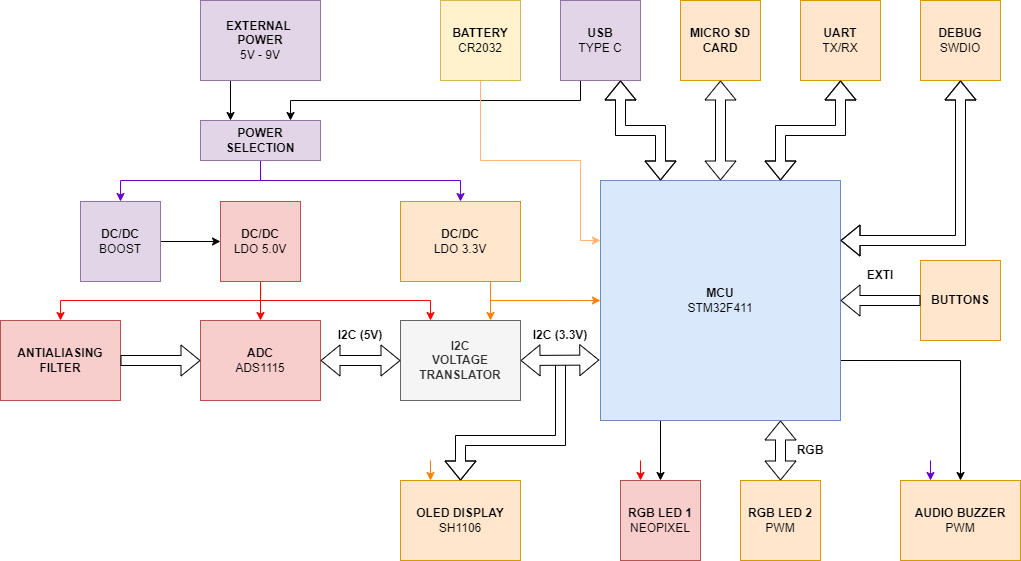

The diagram above was exported from draw.io. Its source (the exported page's mxGraphModel, read from the mxfile embedded in the PNG):
<mxGraphModel dx="1917" dy="239" grid="1" gridSize="10" guides="1" tooltips="1" connect="1" arrows="1" fold="1" page="1" pageScale="1" pageWidth="1169" pageHeight="827" math="0" shadow="0">
  <root>
    <mxCell id="0" />
    <mxCell id="1" parent="0" />
    <mxCell id="9cpD5IFXKpBdonpidjHp-43" style="edgeStyle=orthogonalEdgeStyle;rounded=0;orthogonalLoop=1;jettySize=auto;html=1;entryX=0.25;entryY=0;entryDx=0;entryDy=0;strokeColor=#FF8000;" edge="1" parent="1" target="9cpD5IFXKpBdonpidjHp-2">
      <mxGeometry relative="1" as="geometry">
        <mxPoint x="470" y="1460" as="sourcePoint" />
        <Array as="points">
          <mxPoint x="470" y="1460" />
        </Array>
      </mxGeometry>
    </mxCell>
    <mxCell id="9cpD5IFXKpBdonpidjHp-44" style="edgeStyle=orthogonalEdgeStyle;rounded=0;orthogonalLoop=1;jettySize=auto;html=1;entryX=0.5;entryY=0;entryDx=0;entryDy=0;exitX=1;exitY=0.75;exitDx=0;exitDy=0;" edge="1" parent="1" source="9cpD5IFXKpBdonpidjHp-1" target="9cpD5IFXKpBdonpidjHp-9">
      <mxGeometry relative="1" as="geometry">
        <mxPoint x="1350" y="1130" as="sourcePoint" />
      </mxGeometry>
    </mxCell>
    <mxCell id="9cpD5IFXKpBdonpidjHp-46" style="edgeStyle=orthogonalEdgeStyle;rounded=0;orthogonalLoop=1;jettySize=auto;html=1;exitX=0.25;exitY=1;exitDx=0;exitDy=0;entryX=0.5;entryY=0;entryDx=0;entryDy=0;" edge="1" parent="1" source="9cpD5IFXKpBdonpidjHp-1" target="9cpD5IFXKpBdonpidjHp-10">
      <mxGeometry relative="1" as="geometry" />
    </mxCell>
    <mxCell id="9cpD5IFXKpBdonpidjHp-1" value="&lt;b&gt;MCU&lt;/b&gt;&lt;div&gt;STM32F411&lt;/div&gt;" style="rounded=0;whiteSpace=wrap;html=1;fillColor=#dae8fc;strokeColor=#6c8ebf;" vertex="1" parent="1">
      <mxGeometry x="640" y="1180" width="240" height="240" as="geometry" />
    </mxCell>
    <mxCell id="9cpD5IFXKpBdonpidjHp-2" value="&lt;b&gt;OLED DISPLAY&lt;/b&gt;&lt;div&gt;SH1106&lt;/div&gt;" style="rounded=0;whiteSpace=wrap;html=1;fillColor=#ffe6cc;strokeColor=#d79b00;" vertex="1" parent="1">
      <mxGeometry x="440" y="1480" width="120" height="80" as="geometry" />
    </mxCell>
    <mxCell id="9cpD5IFXKpBdonpidjHp-3" value="&lt;b&gt;MICRO SD&lt;/b&gt;&lt;div&gt;&lt;b&gt;CARD&lt;/b&gt;&lt;/div&gt;" style="rounded=0;whiteSpace=wrap;html=1;fillColor=#ffe6cc;strokeColor=#d79b00;" vertex="1" parent="1">
      <mxGeometry x="720" y="1000" width="80" height="80" as="geometry" />
    </mxCell>
    <mxCell id="9cpD5IFXKpBdonpidjHp-23" style="edgeStyle=orthogonalEdgeStyle;rounded=0;orthogonalLoop=1;jettySize=auto;html=1;entryX=0.75;entryY=0;entryDx=0;entryDy=0;exitX=0.25;exitY=1;exitDx=0;exitDy=0;" edge="1" parent="1" source="9cpD5IFXKpBdonpidjHp-4" target="9cpD5IFXKpBdonpidjHp-21">
      <mxGeometry relative="1" as="geometry">
        <Array as="points">
          <mxPoint x="620" y="1100" />
          <mxPoint x="330" y="1100" />
        </Array>
      </mxGeometry>
    </mxCell>
    <mxCell id="9cpD5IFXKpBdonpidjHp-4" value="&lt;b&gt;USB&lt;/b&gt;&lt;div&gt;TYPE C&lt;/div&gt;" style="rounded=0;whiteSpace=wrap;html=1;fillColor=#e1d5e7;strokeColor=#9673a6;" vertex="1" parent="1">
      <mxGeometry x="600" y="1000" width="80" height="80" as="geometry" />
    </mxCell>
    <mxCell id="9cpD5IFXKpBdonpidjHp-24" style="edgeStyle=orthogonalEdgeStyle;rounded=0;orthogonalLoop=1;jettySize=auto;html=1;exitX=0.25;exitY=1;exitDx=0;exitDy=0;entryX=0.25;entryY=0;entryDx=0;entryDy=0;" edge="1" parent="1" source="9cpD5IFXKpBdonpidjHp-5" target="9cpD5IFXKpBdonpidjHp-21">
      <mxGeometry relative="1" as="geometry" />
    </mxCell>
    <mxCell id="9cpD5IFXKpBdonpidjHp-5" value="&lt;b&gt;EXTERNAL&amp;nbsp;&lt;/b&gt;&lt;div&gt;&lt;b&gt;POWER&lt;/b&gt;&lt;div&gt;5V - 9V&lt;/div&gt;&lt;/div&gt;" style="rounded=0;whiteSpace=wrap;html=1;fillColor=#e1d5e7;strokeColor=#9673a6;" vertex="1" parent="1">
      <mxGeometry x="240" y="1000" width="120" height="80" as="geometry" />
    </mxCell>
    <mxCell id="9cpD5IFXKpBdonpidjHp-52" style="edgeStyle=orthogonalEdgeStyle;rounded=0;orthogonalLoop=1;jettySize=auto;html=1;exitX=0.5;exitY=1;exitDx=0;exitDy=0;entryX=0;entryY=0.25;entryDx=0;entryDy=0;strokeColor=#FFB570;" edge="1" parent="1" source="9cpD5IFXKpBdonpidjHp-6" target="9cpD5IFXKpBdonpidjHp-1">
      <mxGeometry relative="1" as="geometry">
        <Array as="points">
          <mxPoint x="520" y="1160" />
          <mxPoint x="620" y="1160" />
          <mxPoint x="620" y="1240" />
        </Array>
      </mxGeometry>
    </mxCell>
    <mxCell id="9cpD5IFXKpBdonpidjHp-6" value="&lt;b&gt;BATTERY&lt;/b&gt;&lt;div&gt;CR2032&lt;/div&gt;" style="rounded=0;whiteSpace=wrap;html=1;fillColor=#fff2cc;strokeColor=#d6b656;" vertex="1" parent="1">
      <mxGeometry x="480" y="1000" width="80" height="80" as="geometry" />
    </mxCell>
    <mxCell id="9cpD5IFXKpBdonpidjHp-7" value="&lt;b&gt;ANTIALIASING FILTER&lt;/b&gt;" style="rounded=0;whiteSpace=wrap;html=1;fillColor=#f8cecc;strokeColor=#b85450;" vertex="1" parent="1">
      <mxGeometry x="40" y="1320" width="120" height="80" as="geometry" />
    </mxCell>
    <mxCell id="9cpD5IFXKpBdonpidjHp-8" value="&lt;b&gt;ADC&lt;/b&gt;&lt;div&gt;ADS1115&lt;/div&gt;" style="rounded=0;whiteSpace=wrap;html=1;fillColor=#f8cecc;strokeColor=#b85450;" vertex="1" parent="1">
      <mxGeometry x="240" y="1320" width="120" height="80" as="geometry" />
    </mxCell>
    <mxCell id="9cpD5IFXKpBdonpidjHp-9" value="&lt;b&gt;AUDIO BUZZER&lt;/b&gt;&lt;div&gt;&lt;span style=&quot;background-color: initial;&quot;&gt;PWM&lt;/span&gt;&lt;/div&gt;" style="rounded=0;whiteSpace=wrap;html=1;fillColor=#ffe6cc;strokeColor=#d79b00;" vertex="1" parent="1">
      <mxGeometry x="940" y="1480" width="120" height="80" as="geometry" />
    </mxCell>
    <mxCell id="9cpD5IFXKpBdonpidjHp-10" value="&lt;b&gt;RGB LED 1&lt;/b&gt;&lt;div&gt;NEOPIXEL&lt;/div&gt;" style="rounded=0;whiteSpace=wrap;html=1;fillColor=#f8cecc;strokeColor=#b85450;" vertex="1" parent="1">
      <mxGeometry x="660" y="1480" width="80" height="80" as="geometry" />
    </mxCell>
    <mxCell id="9cpD5IFXKpBdonpidjHp-11" value="&lt;b&gt;RGB LED 2&lt;/b&gt;&lt;div&gt;PWM&lt;/div&gt;" style="rounded=0;whiteSpace=wrap;html=1;fillColor=#ffe6cc;strokeColor=#d79b00;" vertex="1" parent="1">
      <mxGeometry x="780" y="1480" width="80" height="80" as="geometry" />
    </mxCell>
    <mxCell id="9cpD5IFXKpBdonpidjHp-12" value="&lt;b&gt;BUTTONS&lt;/b&gt;" style="rounded=0;whiteSpace=wrap;html=1;fillColor=#ffe6cc;strokeColor=#d79b00;" vertex="1" parent="1">
      <mxGeometry x="960" y="1260" width="80" height="80" as="geometry" />
    </mxCell>
    <mxCell id="9cpD5IFXKpBdonpidjHp-13" value="&lt;b&gt;DEBUG&lt;/b&gt;&lt;div&gt;SWDIO&lt;/div&gt;" style="rounded=0;whiteSpace=wrap;html=1;fillColor=#ffe6cc;strokeColor=#d79b00;" vertex="1" parent="1">
      <mxGeometry x="960" y="1000" width="80" height="80" as="geometry" />
    </mxCell>
    <mxCell id="9cpD5IFXKpBdonpidjHp-14" value="&lt;b&gt;UART&lt;/b&gt;&lt;div&gt;TX/RX&lt;/div&gt;" style="rounded=0;whiteSpace=wrap;html=1;fillColor=#ffe6cc;strokeColor=#d79b00;" vertex="1" parent="1">
      <mxGeometry x="840" y="1000" width="80" height="80" as="geometry" />
    </mxCell>
    <mxCell id="9cpD5IFXKpBdonpidjHp-30" value="" style="edgeStyle=orthogonalEdgeStyle;rounded=0;orthogonalLoop=1;jettySize=auto;html=1;entryX=0;entryY=0.5;entryDx=0;entryDy=0;" edge="1" parent="1" source="9cpD5IFXKpBdonpidjHp-15" target="9cpD5IFXKpBdonpidjHp-17">
      <mxGeometry relative="1" as="geometry" />
    </mxCell>
    <mxCell id="9cpD5IFXKpBdonpidjHp-15" value="&lt;b&gt;DC/DC&lt;/b&gt;&lt;div&gt;BOOST&lt;/div&gt;" style="rounded=0;whiteSpace=wrap;html=1;fillColor=#e1d5e7;strokeColor=#9673a6;" vertex="1" parent="1">
      <mxGeometry x="120" y="1201" width="80" height="80" as="geometry" />
    </mxCell>
    <mxCell id="9cpD5IFXKpBdonpidjHp-37" style="edgeStyle=orthogonalEdgeStyle;rounded=0;orthogonalLoop=1;jettySize=auto;html=1;exitX=0.5;exitY=1;exitDx=0;exitDy=0;entryX=0.75;entryY=0;entryDx=0;entryDy=0;strokeColor=#FF8000;" edge="1" parent="1" source="9cpD5IFXKpBdonpidjHp-16" target="9cpD5IFXKpBdonpidjHp-34">
      <mxGeometry relative="1" as="geometry">
        <Array as="points">
          <mxPoint x="530" y="1240" />
        </Array>
      </mxGeometry>
    </mxCell>
    <mxCell id="9cpD5IFXKpBdonpidjHp-51" style="edgeStyle=orthogonalEdgeStyle;rounded=0;orthogonalLoop=1;jettySize=auto;html=1;exitX=0.75;exitY=1;exitDx=0;exitDy=0;entryX=0;entryY=0.5;entryDx=0;entryDy=0;strokeColor=#FF8000;" edge="1" parent="1" source="9cpD5IFXKpBdonpidjHp-16" target="9cpD5IFXKpBdonpidjHp-1">
      <mxGeometry relative="1" as="geometry">
        <Array as="points">
          <mxPoint x="530" y="1300" />
        </Array>
      </mxGeometry>
    </mxCell>
    <mxCell id="9cpD5IFXKpBdonpidjHp-16" value="&lt;b&gt;DC/DC&lt;/b&gt;&lt;div&gt;LDO 3.3V&lt;/div&gt;" style="rounded=0;whiteSpace=wrap;html=1;fillColor=#ffe6cc;strokeColor=#d79b00;" vertex="1" parent="1">
      <mxGeometry x="440" y="1201" width="120" height="80" as="geometry" />
    </mxCell>
    <mxCell id="9cpD5IFXKpBdonpidjHp-32" style="edgeStyle=orthogonalEdgeStyle;rounded=0;orthogonalLoop=1;jettySize=auto;html=1;exitX=0.5;exitY=1;exitDx=0;exitDy=0;entryX=0.5;entryY=0;entryDx=0;entryDy=0;strokeColor=#FF0000;" edge="1" parent="1" source="9cpD5IFXKpBdonpidjHp-17" target="9cpD5IFXKpBdonpidjHp-8">
      <mxGeometry relative="1" as="geometry">
        <mxPoint x="310" y="1241" as="sourcePoint" />
        <mxPoint x="310" y="1321" as="targetPoint" />
        <Array as="points" />
      </mxGeometry>
    </mxCell>
    <mxCell id="9cpD5IFXKpBdonpidjHp-33" style="edgeStyle=orthogonalEdgeStyle;rounded=0;orthogonalLoop=1;jettySize=auto;html=1;exitX=0.25;exitY=1;exitDx=0;exitDy=0;entryX=0.5;entryY=0;entryDx=0;entryDy=0;strokeColor=#FF0000;" edge="1" parent="1" source="9cpD5IFXKpBdonpidjHp-17" target="9cpD5IFXKpBdonpidjHp-7">
      <mxGeometry relative="1" as="geometry">
        <Array as="points">
          <mxPoint x="300" y="1240" />
          <mxPoint x="300" y="1300" />
          <mxPoint x="100" y="1300" />
        </Array>
      </mxGeometry>
    </mxCell>
    <mxCell id="9cpD5IFXKpBdonpidjHp-36" style="edgeStyle=orthogonalEdgeStyle;rounded=0;orthogonalLoop=1;jettySize=auto;html=1;exitX=0.75;exitY=1;exitDx=0;exitDy=0;entryX=0.25;entryY=0;entryDx=0;entryDy=0;strokeColor=#FF0000;" edge="1" parent="1" source="9cpD5IFXKpBdonpidjHp-17" target="9cpD5IFXKpBdonpidjHp-34">
      <mxGeometry relative="1" as="geometry">
        <Array as="points">
          <mxPoint x="300" y="1240" />
          <mxPoint x="300" y="1300" />
          <mxPoint x="470" y="1300" />
        </Array>
      </mxGeometry>
    </mxCell>
    <mxCell id="9cpD5IFXKpBdonpidjHp-17" value="&lt;b&gt;DC/DC&lt;/b&gt;&lt;div&gt;LDO 5.0V&lt;/div&gt;" style="rounded=0;whiteSpace=wrap;html=1;fillColor=#f8cecc;strokeColor=#b85450;" vertex="1" parent="1">
      <mxGeometry x="260" y="1201" width="80" height="80" as="geometry" />
    </mxCell>
    <mxCell id="9cpD5IFXKpBdonpidjHp-19" value="" style="shape=flexArrow;endArrow=classic;html=1;rounded=0;entryX=0;entryY=0.5;entryDx=0;entryDy=0;exitX=1;exitY=0.5;exitDx=0;exitDy=0;" edge="1" parent="1" source="9cpD5IFXKpBdonpidjHp-7" target="9cpD5IFXKpBdonpidjHp-8">
      <mxGeometry width="50" height="50" relative="1" as="geometry">
        <mxPoint x="220" y="1300" as="sourcePoint" />
        <mxPoint x="270" y="1250" as="targetPoint" />
      </mxGeometry>
    </mxCell>
    <mxCell id="9cpD5IFXKpBdonpidjHp-28" style="edgeStyle=orthogonalEdgeStyle;rounded=0;orthogonalLoop=1;jettySize=auto;html=1;exitX=0.5;exitY=1;exitDx=0;exitDy=0;entryX=0.5;entryY=0;entryDx=0;entryDy=0;strokeColor=#6600CC;" edge="1" parent="1" source="9cpD5IFXKpBdonpidjHp-21" target="9cpD5IFXKpBdonpidjHp-16">
      <mxGeometry relative="1" as="geometry">
        <Array as="points">
          <mxPoint x="300" y="1180" />
          <mxPoint x="500" y="1180" />
        </Array>
      </mxGeometry>
    </mxCell>
    <mxCell id="9cpD5IFXKpBdonpidjHp-29" style="edgeStyle=orthogonalEdgeStyle;rounded=0;orthogonalLoop=1;jettySize=auto;html=1;exitX=0.25;exitY=1;exitDx=0;exitDy=0;entryX=0.5;entryY=0;entryDx=0;entryDy=0;strokeColor=#6600CC;" edge="1" parent="1" source="9cpD5IFXKpBdonpidjHp-21" target="9cpD5IFXKpBdonpidjHp-15">
      <mxGeometry relative="1" as="geometry">
        <Array as="points">
          <mxPoint x="300" y="1120" />
          <mxPoint x="300" y="1180" />
          <mxPoint x="160" y="1180" />
        </Array>
      </mxGeometry>
    </mxCell>
    <mxCell id="9cpD5IFXKpBdonpidjHp-21" value="&lt;b&gt;POWER&lt;/b&gt;&lt;div&gt;&lt;b&gt;SELECTION&lt;/b&gt;&lt;/div&gt;" style="rounded=0;whiteSpace=wrap;html=1;fillColor=#e1d5e7;strokeColor=#9673a6;" vertex="1" parent="1">
      <mxGeometry x="240" y="1120" width="120" height="40" as="geometry" />
    </mxCell>
    <mxCell id="9cpD5IFXKpBdonpidjHp-34" value="&lt;b&gt;I2C&lt;/b&gt;&lt;div&gt;&lt;b&gt;VOLTAGE&lt;/b&gt;&lt;/div&gt;&lt;div&gt;&lt;b&gt;TRANSLATOR&lt;/b&gt;&lt;/div&gt;" style="rounded=0;whiteSpace=wrap;html=1;fillColor=#f5f5f5;fontColor=#333333;strokeColor=#666666;" vertex="1" parent="1">
      <mxGeometry x="440" y="1320" width="120" height="80" as="geometry" />
    </mxCell>
    <mxCell id="9cpD5IFXKpBdonpidjHp-35" value="" style="shape=flexArrow;endArrow=classic;startArrow=classic;html=1;rounded=0;exitX=1;exitY=0.5;exitDx=0;exitDy=0;entryX=0;entryY=0.5;entryDx=0;entryDy=0;" edge="1" parent="1" source="9cpD5IFXKpBdonpidjHp-8" target="9cpD5IFXKpBdonpidjHp-34">
      <mxGeometry width="100" height="100" relative="1" as="geometry">
        <mxPoint x="460" y="1230" as="sourcePoint" />
        <mxPoint x="560" y="1130" as="targetPoint" />
      </mxGeometry>
    </mxCell>
    <mxCell id="9cpD5IFXKpBdonpidjHp-38" style="edgeStyle=orthogonalEdgeStyle;rounded=0;orthogonalLoop=1;jettySize=auto;html=1;exitX=1;exitY=1;exitDx=0;exitDy=0;entryX=0.998;entryY=0.991;entryDx=0;entryDy=0;entryPerimeter=0;" edge="1" parent="1" source="9cpD5IFXKpBdonpidjHp-7" target="9cpD5IFXKpBdonpidjHp-7">
      <mxGeometry relative="1" as="geometry" />
    </mxCell>
    <mxCell id="9cpD5IFXKpBdonpidjHp-39" value="&lt;b&gt;I2C (5V)&lt;/b&gt;" style="text;html=1;align=center;verticalAlign=middle;whiteSpace=wrap;rounded=0;" vertex="1" parent="1">
      <mxGeometry x="370" y="1320" width="60" height="30" as="geometry" />
    </mxCell>
    <mxCell id="9cpD5IFXKpBdonpidjHp-41" value="&lt;b&gt;I2C (3.3V)&lt;/b&gt;" style="text;html=1;align=center;verticalAlign=middle;whiteSpace=wrap;rounded=0;" vertex="1" parent="1">
      <mxGeometry x="570" y="1320" width="60" height="30" as="geometry" />
    </mxCell>
    <mxCell id="9cpD5IFXKpBdonpidjHp-42" value="" style="shape=flexArrow;endArrow=classic;html=1;rounded=0;entryX=0.5;entryY=0;entryDx=0;entryDy=0;fillColor=#FFFFFF;" edge="1" parent="1" target="9cpD5IFXKpBdonpidjHp-2">
      <mxGeometry width="50" height="50" relative="1" as="geometry">
        <mxPoint x="600" y="1360" as="sourcePoint" />
        <mxPoint x="510" y="1450" as="targetPoint" />
        <Array as="points">
          <mxPoint x="600" y="1440" />
          <mxPoint x="500" y="1440" />
        </Array>
      </mxGeometry>
    </mxCell>
    <mxCell id="9cpD5IFXKpBdonpidjHp-40" value="" style="shape=flexArrow;endArrow=classic;startArrow=classic;html=1;rounded=0;exitX=1;exitY=0.5;exitDx=0;exitDy=0;fillColor=#FFFFFF;entryX=-0.005;entryY=0.748;entryDx=0;entryDy=0;entryPerimeter=0;" edge="1" parent="1" source="9cpD5IFXKpBdonpidjHp-34" target="9cpD5IFXKpBdonpidjHp-1">
      <mxGeometry width="100" height="100" relative="1" as="geometry">
        <mxPoint x="590" y="1390" as="sourcePoint" />
        <mxPoint x="630" y="1360" as="targetPoint" />
      </mxGeometry>
    </mxCell>
    <mxCell id="9cpD5IFXKpBdonpidjHp-47" value="" style="shape=flexArrow;endArrow=classic;startArrow=classic;html=1;rounded=0;entryX=0.5;entryY=0;entryDx=0;entryDy=0;exitX=0.75;exitY=1;exitDx=0;exitDy=0;" edge="1" parent="1" source="9cpD5IFXKpBdonpidjHp-1" target="9cpD5IFXKpBdonpidjHp-11">
      <mxGeometry width="100" height="100" relative="1" as="geometry">
        <mxPoint x="750" y="1460" as="sourcePoint" />
        <mxPoint x="920" y="1310" as="targetPoint" />
      </mxGeometry>
    </mxCell>
    <mxCell id="9cpD5IFXKpBdonpidjHp-48" value="&lt;b&gt;RGB&lt;/b&gt;" style="text;html=1;align=center;verticalAlign=middle;whiteSpace=wrap;rounded=0;" vertex="1" parent="1">
      <mxGeometry x="820" y="1440" width="60" height="20" as="geometry" />
    </mxCell>
    <mxCell id="9cpD5IFXKpBdonpidjHp-49" value="" style="shape=flexArrow;endArrow=classic;html=1;rounded=0;exitX=0;exitY=0.5;exitDx=0;exitDy=0;entryX=1;entryY=0.5;entryDx=0;entryDy=0;" edge="1" parent="1" source="9cpD5IFXKpBdonpidjHp-12" target="9cpD5IFXKpBdonpidjHp-1">
      <mxGeometry width="50" height="50" relative="1" as="geometry">
        <mxPoint x="490" y="1510" as="sourcePoint" />
        <mxPoint x="1110" y="1460" as="targetPoint" />
      </mxGeometry>
    </mxCell>
    <mxCell id="9cpD5IFXKpBdonpidjHp-50" value="&lt;b&gt;EXTI&lt;/b&gt;" style="text;html=1;align=center;verticalAlign=middle;whiteSpace=wrap;rounded=0;" vertex="1" parent="1">
      <mxGeometry x="890" y="1260" width="60" height="30" as="geometry" />
    </mxCell>
    <mxCell id="9cpD5IFXKpBdonpidjHp-56" style="edgeStyle=orthogonalEdgeStyle;rounded=0;orthogonalLoop=1;jettySize=auto;html=1;entryX=0.25;entryY=0;entryDx=0;entryDy=0;strokeColor=#FF0000;" edge="1" parent="1" target="9cpD5IFXKpBdonpidjHp-10">
      <mxGeometry relative="1" as="geometry">
        <mxPoint x="680" y="1460" as="sourcePoint" />
        <mxPoint x="660" y="1480" as="targetPoint" />
        <Array as="points">
          <mxPoint x="680" y="1460" />
        </Array>
      </mxGeometry>
    </mxCell>
    <mxCell id="9cpD5IFXKpBdonpidjHp-57" value="" style="shape=flexArrow;endArrow=classic;startArrow=classic;html=1;rounded=0;exitX=1;exitY=0.25;exitDx=0;exitDy=0;entryX=0.5;entryY=1;entryDx=0;entryDy=0;" edge="1" parent="1" source="9cpD5IFXKpBdonpidjHp-1" target="9cpD5IFXKpBdonpidjHp-13">
      <mxGeometry width="100" height="100" relative="1" as="geometry">
        <mxPoint x="750" y="1140" as="sourcePoint" />
        <mxPoint x="850" y="1040" as="targetPoint" />
        <Array as="points">
          <mxPoint x="1000" y="1240" />
        </Array>
      </mxGeometry>
    </mxCell>
    <mxCell id="9cpD5IFXKpBdonpidjHp-58" value="" style="shape=flexArrow;endArrow=classic;startArrow=classic;html=1;rounded=0;exitX=0.75;exitY=0;exitDx=0;exitDy=0;entryX=0.5;entryY=1;entryDx=0;entryDy=0;" edge="1" parent="1" source="9cpD5IFXKpBdonpidjHp-1" target="9cpD5IFXKpBdonpidjHp-14">
      <mxGeometry width="100" height="100" relative="1" as="geometry">
        <mxPoint x="750" y="1140" as="sourcePoint" />
        <mxPoint x="850" y="1040" as="targetPoint" />
        <Array as="points">
          <mxPoint x="820" y="1130" />
          <mxPoint x="880" y="1130" />
        </Array>
      </mxGeometry>
    </mxCell>
    <mxCell id="9cpD5IFXKpBdonpidjHp-59" value="" style="shape=flexArrow;endArrow=classic;startArrow=classic;html=1;rounded=0;exitX=0.25;exitY=0;exitDx=0;exitDy=0;entryX=0.75;entryY=1;entryDx=0;entryDy=0;" edge="1" parent="1" source="9cpD5IFXKpBdonpidjHp-1" target="9cpD5IFXKpBdonpidjHp-4">
      <mxGeometry width="100" height="100" relative="1" as="geometry">
        <mxPoint x="610" y="1130" as="sourcePoint" />
        <mxPoint x="650" y="990" as="targetPoint" />
        <Array as="points">
          <mxPoint x="700" y="1130" />
          <mxPoint x="660" y="1130" />
        </Array>
      </mxGeometry>
    </mxCell>
    <mxCell id="9cpD5IFXKpBdonpidjHp-60" value="" style="shape=flexArrow;endArrow=classic;startArrow=classic;html=1;rounded=0;exitX=0.5;exitY=0;exitDx=0;exitDy=0;entryX=0.5;entryY=1;entryDx=0;entryDy=0;" edge="1" parent="1" source="9cpD5IFXKpBdonpidjHp-1" target="9cpD5IFXKpBdonpidjHp-3">
      <mxGeometry width="100" height="100" relative="1" as="geometry">
        <mxPoint x="740" y="1160" as="sourcePoint" />
        <mxPoint x="770" y="990" as="targetPoint" />
      </mxGeometry>
    </mxCell>
    <mxCell id="9cpD5IFXKpBdonpidjHp-62" style="edgeStyle=orthogonalEdgeStyle;rounded=0;orthogonalLoop=1;jettySize=auto;html=1;entryX=0.25;entryY=0;entryDx=0;entryDy=0;strokeColor=#6600CC;" edge="1" parent="1" target="9cpD5IFXKpBdonpidjHp-9">
      <mxGeometry relative="1" as="geometry">
        <mxPoint x="970" y="1460" as="sourcePoint" />
        <mxPoint x="970" y="1470" as="targetPoint" />
        <Array as="points" />
      </mxGeometry>
    </mxCell>
  </root>
</mxGraphModel>